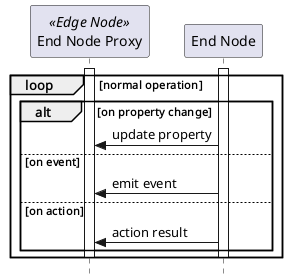

The diagram above was rendered by PlantUML. Its source (embedded in the PNG):
@startuml
skinparam style strictuml

participant "End Node Proxy" as proxy <<Edge Node>>
participant "End Node" as endNode

loop normal operation
activate endNode
activate proxy

    alt on property change
        endNode -> proxy: update property
    else on event
        endNode -> proxy: emit event
    else on action
        endNode -> proxy: action result
    end

deactivate proxy
deactivate endNode
end

@enduml